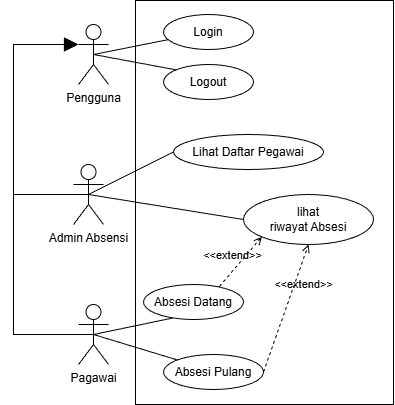

The diagram above was exported from draw.io. Its source (the exported page's mxGraphModel, read from the mxfile embedded in the PNG):
<mxGraphModel dx="1314" dy="1789" grid="1" gridSize="10" guides="1" tooltips="1" connect="1" arrows="1" fold="1" page="1" pageScale="1" pageWidth="850" pageHeight="1100" math="0" shadow="0">
  <root>
    <mxCell id="0" />
    <mxCell id="1" parent="0" />
    <mxCell id="31" value="" style="html=1;whiteSpace=wrap;" vertex="1" parent="1">
      <mxGeometry x="82" y="-4" width="258" height="404" as="geometry" />
    </mxCell>
    <mxCell id="2" value="Admin Absensi" style="shape=umlActor;verticalLabelPosition=bottom;verticalAlign=top;html=1;" vertex="1" parent="1">
      <mxGeometry x="20" y="160" width="30" height="60" as="geometry" />
    </mxCell>
    <mxCell id="3" value="Pagawai" style="shape=umlActor;verticalLabelPosition=bottom;verticalAlign=top;html=1;" vertex="1" parent="1">
      <mxGeometry x="25" y="300" width="30" height="60" as="geometry" />
    </mxCell>
    <mxCell id="4" value="Pengguna" style="shape=umlActor;verticalLabelPosition=bottom;verticalAlign=top;html=1;" vertex="1" parent="1">
      <mxGeometry x="25" y="20" width="30" height="60" as="geometry" />
    </mxCell>
    <mxCell id="6" value="" style="endArrow=block;endFill=1;endSize=12;html=1;entryX=0;entryY=0.3333333333333333;entryDx=0;entryDy=0;entryPerimeter=0;exitX=0.5;exitY=0.5;exitDx=0;exitDy=0;exitPerimeter=0;rounded=0;curved=0;" edge="1" parent="1" source="2" target="4">
      <mxGeometry width="160" relative="1" as="geometry">
        <mxPoint x="80" y="280" as="sourcePoint" />
        <mxPoint x="240" y="280" as="targetPoint" />
        <Array as="points">
          <mxPoint x="-40" y="190" />
          <mxPoint x="-40" y="40" />
        </Array>
      </mxGeometry>
    </mxCell>
    <mxCell id="8" value="" style="endArrow=block;endFill=1;endSize=12;html=1;entryX=0;entryY=0.3333333333333333;entryDx=0;entryDy=0;entryPerimeter=0;exitX=0.5;exitY=0.5;exitDx=0;exitDy=0;exitPerimeter=0;rounded=0;curved=0;" edge="1" parent="1" source="3" target="4">
      <mxGeometry width="160" relative="1" as="geometry">
        <mxPoint x="50" y="200" as="sourcePoint" />
        <mxPoint x="35" y="50" as="targetPoint" />
        <Array as="points">
          <mxPoint x="-40" y="330" />
          <mxPoint x="-40" y="40" />
        </Array>
      </mxGeometry>
    </mxCell>
    <mxCell id="9" value="Login" style="ellipse;whiteSpace=wrap;html=1;" vertex="1" parent="1">
      <mxGeometry x="110" y="10" width="90" height="35" as="geometry" />
    </mxCell>
    <mxCell id="10" value="Logout" style="ellipse;whiteSpace=wrap;html=1;" vertex="1" parent="1">
      <mxGeometry x="110" y="60" width="90" height="35" as="geometry" />
    </mxCell>
    <mxCell id="11" value="Lihat Daftar Pegawai" style="ellipse;whiteSpace=wrap;html=1;" vertex="1" parent="1">
      <mxGeometry x="120" y="130" width="150" height="35" as="geometry" />
    </mxCell>
    <mxCell id="12" value="lihat &lt;br&gt;riwayat Absesi" style="ellipse;whiteSpace=wrap;html=1;" vertex="1" parent="1">
      <mxGeometry x="190" y="190" width="130" height="50" as="geometry" />
    </mxCell>
    <mxCell id="13" value="Absesi Datang" style="ellipse;whiteSpace=wrap;html=1;" vertex="1" parent="1">
      <mxGeometry x="90" y="280" width="100" height="35" as="geometry" />
    </mxCell>
    <mxCell id="14" value="Absesi Pulang" style="ellipse;whiteSpace=wrap;html=1;" vertex="1" parent="1">
      <mxGeometry x="110" y="350" width="100" height="35" as="geometry" />
    </mxCell>
    <mxCell id="16" value="" style="endArrow=none;html=1;exitX=0.5;exitY=0.5;exitDx=0;exitDy=0;exitPerimeter=0;" edge="1" parent="1" source="4" target="9">
      <mxGeometry width="50" height="50" relative="1" as="geometry">
        <mxPoint x="190" y="160" as="sourcePoint" />
        <mxPoint x="240" y="110" as="targetPoint" />
      </mxGeometry>
    </mxCell>
    <mxCell id="17" value="" style="endArrow=none;html=1;exitX=0.5;exitY=0.5;exitDx=0;exitDy=0;exitPerimeter=0;entryX=0;entryY=0;entryDx=0;entryDy=0;" edge="1" parent="1" source="4" target="10">
      <mxGeometry width="50" height="50" relative="1" as="geometry">
        <mxPoint x="260" y="270" as="sourcePoint" />
        <mxPoint x="310" y="220" as="targetPoint" />
      </mxGeometry>
    </mxCell>
    <mxCell id="18" value="" style="endArrow=none;html=1;exitX=0.5;exitY=0.5;exitDx=0;exitDy=0;exitPerimeter=0;entryX=0;entryY=0.5;entryDx=0;entryDy=0;" edge="1" parent="1" source="2" target="11">
      <mxGeometry width="50" height="50" relative="1" as="geometry">
        <mxPoint x="150" y="270" as="sourcePoint" />
        <mxPoint x="200" y="220" as="targetPoint" />
      </mxGeometry>
    </mxCell>
    <mxCell id="23" value="" style="endArrow=none;html=1;exitX=0.5;exitY=0.5;exitDx=0;exitDy=0;exitPerimeter=0;entryX=0.303;entryY=0.951;entryDx=0;entryDy=0;entryPerimeter=0;" edge="1" parent="1" source="3" target="13">
      <mxGeometry width="50" height="50" relative="1" as="geometry">
        <mxPoint x="50" y="200" as="sourcePoint" />
        <mxPoint x="120" y="200" as="targetPoint" />
      </mxGeometry>
    </mxCell>
    <mxCell id="24" value="" style="endArrow=none;html=1;exitX=0.5;exitY=0.5;exitDx=0;exitDy=0;exitPerimeter=0;entryX=0;entryY=0;entryDx=0;entryDy=0;" edge="1" parent="1" source="3" target="14">
      <mxGeometry width="50" height="50" relative="1" as="geometry">
        <mxPoint x="50" y="320" as="sourcePoint" />
        <mxPoint x="174" y="335" as="targetPoint" />
      </mxGeometry>
    </mxCell>
    <mxCell id="27" value="" style="endArrow=none;html=1;exitX=0.5;exitY=0.5;exitDx=0;exitDy=0;exitPerimeter=0;entryX=0;entryY=0.5;entryDx=0;entryDy=0;" edge="1" parent="1" source="2" target="12">
      <mxGeometry width="50" height="50" relative="1" as="geometry">
        <mxPoint x="50" y="320" as="sourcePoint" />
        <mxPoint x="160" y="285" as="targetPoint" />
      </mxGeometry>
    </mxCell>
    <mxCell id="29" value="&amp;lt;&amp;lt;extend&amp;gt;&amp;gt;" style="html=1;verticalAlign=bottom;labelBackgroundColor=none;endArrow=open;endFill=0;dashed=1;entryX=0;entryY=1;entryDx=0;entryDy=0;exitX=0.76;exitY=0.053;exitDx=0;exitDy=0;exitPerimeter=0;" edge="1" parent="1" source="13" target="12">
      <mxGeometry x="-0.2145" y="4" width="160" relative="1" as="geometry">
        <mxPoint x="100" y="450" as="sourcePoint" />
        <mxPoint x="260" y="450" as="targetPoint" />
        <mxPoint as="offset" />
      </mxGeometry>
    </mxCell>
    <mxCell id="30" value="&amp;lt;&amp;lt;extend&amp;gt;&amp;gt;" style="html=1;verticalAlign=bottom;labelBackgroundColor=none;endArrow=open;endFill=0;dashed=1;exitX=1;exitY=0.5;exitDx=0;exitDy=0;entryX=0.5;entryY=1;entryDx=0;entryDy=0;" edge="1" parent="1" source="14" target="12">
      <mxGeometry x="0.2779" y="-12" width="160" relative="1" as="geometry">
        <mxPoint x="240" y="380" as="sourcePoint" />
        <mxPoint x="400" y="390" as="targetPoint" />
        <mxPoint as="offset" />
      </mxGeometry>
    </mxCell>
  </root>
</mxGraphModel>